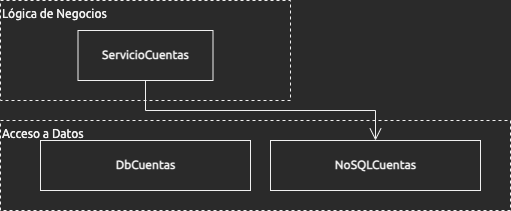

The diagram above was exported from draw.io. Its source (the exported page's mxGraphModel, read from the mxfile embedded in the PNG):
<mxGraphModel dx="1998" dy="1746" grid="1" gridSize="10" guides="1" tooltips="1" connect="1" arrows="1" fold="1" page="1" pageScale="1" pageWidth="850" pageHeight="1100" math="0" shadow="0">
  <root>
    <mxCell id="0" />
    <mxCell id="1" parent="0" />
    <mxCell id="2" value="Acceso a Datos" style="rounded=0;whiteSpace=wrap;html=1;shadow=0;glass=0;sketch=0;fontFamily=Ubuntu;strokeWidth=1;verticalAlign=top;align=left;dashed=1;fontSource=https%3A%2F%2Ffonts.googleapis.com%2Fcss%3Ffamily%3DUbuntu;" vertex="1" parent="1">
      <mxGeometry x="-600" y="830" width="510" height="90" as="geometry" />
    </mxCell>
    <mxCell id="3" value="Lógica de Negocios" style="rounded=0;whiteSpace=wrap;html=1;shadow=0;glass=0;sketch=0;fontFamily=Ubuntu;strokeWidth=1;verticalAlign=top;align=left;dashed=1;fontSource=https%3A%2F%2Ffonts.googleapis.com%2Fcss%3Ffamily%3DUbuntu;" vertex="1" parent="1">
      <mxGeometry x="-600" y="710" width="290" height="100" as="geometry" />
    </mxCell>
    <mxCell id="4" value="ServicioCuentas" style="html=1;fontStyle=1;sketch=0;fontFamily=Ubuntu;fontSource=https%3A%2F%2Ffonts.googleapis.com%2Fcss%3Ffamily%3DUbuntu;" vertex="1" parent="1">
      <mxGeometry x="-522.5" y="740" width="135" height="50" as="geometry" />
    </mxCell>
    <mxCell id="5" value="DbCuentas" style="html=1;fontStyle=1;sketch=0;fontFamily=Ubuntu;fontSource=https%3A%2F%2Ffonts.googleapis.com%2Fcss%3Ffamily%3DUbuntu;" vertex="1" parent="1">
      <mxGeometry x="-560" y="850" width="210" height="50" as="geometry" />
    </mxCell>
    <mxCell id="6" value="NoSQLCuentas" style="html=1;fontStyle=1;sketch=0;fontFamily=Ubuntu;fontSource=https%3A%2F%2Ffonts.googleapis.com%2Fcss%3Ffamily%3DUbuntu;" vertex="1" parent="1">
      <mxGeometry x="-330" y="850" width="210" height="50" as="geometry" />
    </mxCell>
    <mxCell id="7" style="rounded=0;orthogonalLoop=1;jettySize=auto;html=1;endArrow=open;endFill=0;endSize=10;sketch=0;fontFamily=Ubuntu;shadow=0;strokeWidth=1;fontSource=https%3A%2F%2Ffonts.googleapis.com%2Fcss%3Ffamily%3DUbuntu;" edge="1" source="4" target="6" parent="1">
      <mxGeometry relative="1" as="geometry">
        <mxPoint x="-455" y="850" as="targetPoint" />
        <mxPoint x="-455" y="790" as="sourcePoint" />
        <Array as="points">
          <mxPoint x="-455" y="820" />
          <mxPoint x="-225" y="820" />
        </Array>
      </mxGeometry>
    </mxCell>
  </root>
</mxGraphModel>